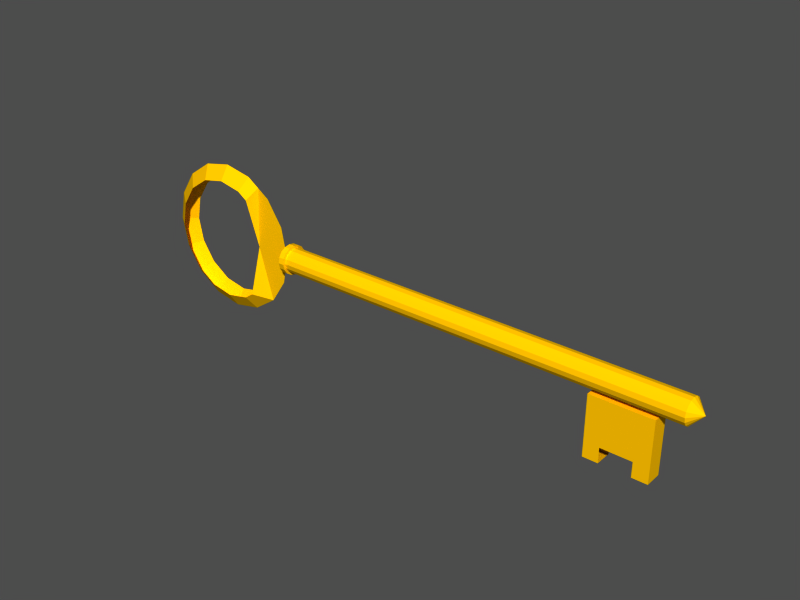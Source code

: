 # Source: model.blend  (saved by Blender 2.41.0; exported with 4.5.12 LTS)
import bpy
from mathutils import Matrix  # noqa: F401  (used for matrix-valued properties, if any)

bpy.ops.wm.read_factory_settings(use_empty=True)
scene = bpy.context.scene
scene.name = 'Scene'

# ---- collections
col_collection_1 = bpy.data.collections.new('Collection 1'); scene.collection.children.link(col_collection_1)

# ---- materials (node trees are filled in below, after node groups)
mat_material_002 = bpy.data.materials.new('Material.002')
mat_material_002.alpha_threshold = 0.0
mat_material_002.preview_render_type = 'FLAT'
mat_material_002.diffuse_color = (1.0, 0.7494, 0.0, 1.0)
mat_material_002.roughness = 0.5
mat_material_002.specular_intensity = 1.639
mat_material_002.line_color = (0.0, 0.0, 0.0, 1.0)

# ---- material node trees

# ---- meshes
me_key = bpy.data.meshes.new('KEY')
me_key.from_pydata([(-0.2254, 0.2933, -0.2933), (-0.2254, 0.1588, -0.3833), (-0.2254, 1.866e-07, -0.4148), (-0.2254, -0.1588, -0.3833), (-0.2254, -0.2933, -0.2933), (-0.22, -0.3833, -0.1588), (-0.2107, -0.4148, -2.662e-07), (-0.22, -0.3833, 0.1588), (-0.2254, -0.2933, 0.2933), (-0.2254, -0.1588, 0.3833), (-0.2254, 1.471e-07, 0.4148), (-0.2254, 0.1588, 0.3833), (-0.2254, 0.2933, 0.2933), (-0.22, 0.3833, 0.1588), (-0.2107, 0.4148, -4.112e-07), (-0.22, 0.3833, -0.1588), (0.2933, 0.2933, -0.2933), (0.2933, 0.1588, -0.3833), (0.2933, -3.31e-07, -0.4148), (0.2933, -0.1588, -0.3833), (0.2933, -0.2933, -0.2933), (0.2933, -0.3833, -0.1588), (0.2933, -0.4148, 5.976e-07), (0.2933, -0.3833, 0.1588), (0.2933, -0.2933, 0.2933), (0.2933, -0.1588, 0.3833), (0.2933, 1.209e-06, 0.4148), (0.2933, 0.1588, 0.3833), (0.2933, 0.2933, 0.2933), (0.2933, 0.3833, 0.1588), (0.2933, 0.4148, -1.473e-06), (0.2933, 0.3833, -0.1588), (-0.167, 1.734e-07, -1.722e-07), (13.98, 1.734e-07, -1.722e-07), (13.62, 0.3833, -0.1588), (13.62, 0.4148, -1.473e-06), (13.62, 0.3833, 0.1588), (13.62, 0.2933, 0.2933), (13.62, 0.1588, 0.3833), (13.62, 1.209e-06, 0.4148), (13.62, -0.1588, 0.3833), (13.62, -0.2933, 0.2933), (13.62, -0.3833, 0.1588), (13.62, -0.4148, 5.976e-07), (13.62, -0.3833, -0.1588), (13.62, -0.2933, -0.2933), (13.62, -0.1588, -0.3833), (13.62, -3.31e-07, -0.4148), (13.62, 0.1588, -0.3833), (13.62, 0.2933, -0.2933), (-0.4179, 0.3512, -0.3512), (-0.4164, 0.1901, -0.4588), (-0.4164, 1.75e-07, -0.4966), (-0.4164, -0.1901, -0.4588), (-0.4179, -0.3512, -0.3512), (-0.4096, -0.4588, -0.1901), (-0.4058, -0.4966, -2.706e-07), (-0.4096, -0.4588, 0.1901), (-0.4179, -0.3512, 0.3512), (-0.4165, -0.1901, 0.4588), (-0.4165, 1.277e-07, 0.4966), (-0.4165, 0.1901, 0.4588), (-0.4179, 0.3512, 0.3512), (-0.4096, 0.4588, 0.1901), (-0.4058, 0.4966, -4.443e-07), (-0.4096, 0.4588, -0.1901), (-0.2187, 0.3512, -0.3512), (-0.2187, 0.1901, -0.4588), (-0.2187, -4.447e-07, -0.4966), (-0.2187, -0.1901, -0.4588), (-0.2187, -0.3512, -0.3512), (-0.1986, -0.4588, -0.1901), (-0.1886, -0.4966, 7.635e-07), (-0.1987, -0.4588, 0.1901), (-0.2188, -0.3512, 0.3512), (-0.2188, -0.1901, 0.4588), (-0.2188, 1.399e-06, 0.4966), (-0.2188, 0.1901, 0.4588), (-0.2188, 0.3512, 0.3512), (-0.1986, 0.4588, 0.1901), (-0.1886, 0.4966, -1.715e-06), (-0.1986, 0.4588, -0.1901), (-0.6406, 1.592e-07, -1.581e-07), (-0.148, 1.592e-07, -1.581e-07), (-1.796, 0.00273, 0.01605), (-2.304, -1.901, -0.3216), (-3.091, -2.057, -0.3216), (-3.879, -1.901, -0.3216), (-4.546, -1.455, -0.3216), (-4.992, -0.7872, -0.3216), (-5.148, -1.571e-05, -0.3216), (-4.992, 0.7872, -0.3216), (-4.546, 1.455, -0.3216), (-3.879, 1.901, -0.3216), (-3.091, 2.057, -0.3216), (-2.304, 1.9, -0.3216), (-2.304, -1.901, 0.3214), (-3.091, -2.057, 0.3214), (-3.879, -1.901, 0.3214), (-4.546, -1.455, 0.3214), (-4.992, -0.7872, 0.3214), (-5.148, -1.039e-05, 0.3214), (-4.992, 0.7872, 0.3214), (-4.546, 1.455, 0.3214), (-3.879, 1.901, 0.3214), (-3.091, 2.057, 0.3214), (-2.304, 1.9, 0.3214), (-0.7397, 0.9741, -9.075e-05), (-1.292, 1.8, -9.064e-05), (-0.546, -1.748e-05, -9.08e-05), (-0.7397, -0.9741, -9.086e-05), (-1.292, -1.8, -9.096e-05), (-1.97, -1.678, -0.3216), (-2.117, -2.352, -9.096e-05), (-1.97, -1.678, 0.3214), (-2.698, -1.979, -0.3216), (-3.091, -2.545, -9.096e-05), (-2.698, -1.979, 0.3214), (-3.485, -1.979, -0.3216), (-4.065, -2.352, -9.096e-05), (-3.485, -1.979, 0.3214), (-4.212, -1.678, -0.3216), (-4.891, -1.8, -9.096e-05), (-4.212, -1.678, 0.3214), (-4.769, -1.121, -0.3216), (-5.443, -0.9741, -9.086e-05), (-4.769, -1.121, 0.3214), (-5.07, -0.3936, -0.3216), (-5.637, -1.249e-05, -9.08e-05), (-5.07, -0.3936, 0.3214), (-5.07, 0.3936, -0.3216), (-5.443, 0.9741, -9.075e-05), (-5.07, 0.3936, 0.3214), (-4.769, 1.121, -0.3216), (-4.891, 1.8, -9.064e-05), (-4.769, 1.121, 0.3214), (-4.212, 1.678, -0.3216), (-4.065, 2.352, -9.064e-05), (-4.212, 1.678, 0.3214), (-3.485, 1.979, -0.3216), (-3.091, 2.545, -9.064e-05), (-3.485, 1.979, 0.3214), (-2.698, 1.979, -0.3216), (-2.117, 2.352, -9.064e-05), (-2.698, 1.979, 0.3214), (-1.97, 1.678, -0.3216), (-1.97, 1.678, 0.3214), (-1.016, 1.387, -9.07e-05), (-0.6429, 0.487, -9.078e-05), (-0.6429, -0.4871, -9.083e-05), (-1.016, -1.387, -9.091e-05), (-1.704, -2.076, -9.096e-05), (-2.604, -2.449, -9.096e-05), (-3.578, -2.449, -9.096e-05), (-4.478, -2.076, -9.096e-05), (-5.167, -1.387, -9.091e-05), (-5.54, -0.487, -9.083e-05), (-5.54, 0.487, -9.078e-05), (-5.167, 1.387, -9.07e-05), (-4.478, 2.076, -9.064e-05), (-3.578, 2.448, -9.064e-05), (-2.604, 2.448, -9.064e-05), (-1.704, 2.076, -9.064e-05), (12.82, -0.4656, -0.2736), (12.82, -2.466, -0.2736), (10.82, -2.466, -0.2736), (10.82, -0.4656, -0.2736), (12.82, -0.4656, 0.2916), (12.82, -2.466, 0.2916), (10.82, -2.466, 0.2916), (10.82, -0.4656, 0.2916), (12.82, -1.466, -0.2736), (11.82, -0.4656, -0.2736), (10.82, -1.466, -0.2736), (12.82, -1.466, 0.2916), (10.82, -1.466, 0.2916), (11.82, -0.4656, 0.2916), (12.82, -2.466, 0.008968), (12.82, -0.4656, 0.008968), (10.82, -2.466, 0.008968), (10.82, -0.4656, 0.008968), (11.82, -1.466, -0.2736), (11.82, -1.466, 0.2916), (12.82, -1.466, 0.008968), (10.82, -1.466, 0.008968), (11.82, -0.4656, 0.008968), (11.32, -2.466, -0.2736), (12.32, -2.466, -0.2736), (12.82, -1.966, -0.2736), (10.82, -1.966, -0.2736), (12.82, -1.966, 0.2916), (12.32, -2.466, 0.2916), (11.32, -2.466, 0.2916), (10.82, -1.966, 0.2916), (12.82, -2.466, -0.1323), (12.82, -2.466, 0.1503), (10.82, -2.466, -0.1323), (10.82, -2.466, 0.1503), (11.32, -1.466, -0.2736), (11.82, -1.966, -0.2736), (12.32, -1.466, -0.2736), (11.32, -1.466, 0.2916), (12.32, -1.466, 0.2916), (11.82, -1.966, 0.2916), (12.82, -1.466, 0.1503), (12.82, -1.466, -0.1323), (12.82, -1.966, 0.008968), (12.32, -2.466, 0.008968), (11.32, -2.466, 0.008968), (10.82, -1.466, 0.1503), (10.82, -1.966, 0.008968), (10.82, -1.466, -0.1323), (11.32, -1.966, -0.2736), (12.32, -1.966, -0.2736), (11.32, -1.966, 0.2916), (12.32, -1.966, 0.2916), (12.82, -1.966, 0.1503), (12.82, -1.966, -0.1323), (12.32, -2.466, 0.1503), (12.32, -2.466, -0.1323), (11.32, -2.466, 0.1503), (11.32, -2.466, -0.1323), (10.82, -1.966, 0.1503), (10.82, -1.966, -0.1323)], [], [(32, 0, 1), (32, 1, 2), (32, 2, 3), (32, 3, 4), (32, 4, 5), (32, 5, 6), (32, 6, 7), (32, 7, 8), (32, 8, 9), (32, 9, 10), (32, 10, 11), (32, 11, 12), (32, 12, 13), (32, 13, 14), (32, 14, 15), (15, 0, 32), (0, 16, 17, 1), (1, 17, 18, 2), (2, 18, 19, 3), (3, 19, 20, 4), (4, 20, 21, 5), (5, 21, 22, 6), (6, 22, 23, 7), (7, 23, 24, 8), (8, 24, 25, 9), (9, 25, 26, 10), (10, 26, 27, 11), (11, 27, 28, 12), (12, 28, 29, 13), (13, 29, 30, 14), (14, 30, 31, 15), (16, 0, 15, 31), (16, 31, 34, 49), (31, 30, 35, 34), (30, 29, 36, 35), (29, 28, 37, 36), (28, 27, 38, 37), (27, 26, 39, 38), (26, 25, 40, 39), (25, 24, 41, 40), (24, 23, 42, 41), (23, 22, 43, 42), (22, 21, 44, 43), (21, 20, 45, 44), (20, 19, 46, 45), (19, 18, 47, 46), (18, 17, 48, 47), (17, 16, 49, 48), (33, 48, 49), (33, 47, 48), (33, 46, 47), (33, 45, 46), (33, 44, 45), (33, 43, 44), (33, 42, 43), (33, 41, 42), (33, 40, 41), (33, 39, 40), (33, 38, 39), (33, 37, 38), (33, 36, 37), (33, 35, 36), (33, 34, 35), (33, 49, 34), (82, 50, 51), (83, 67, 66), (82, 51, 52), (83, 68, 67), (82, 52, 53), (83, 69, 68), (82, 53, 54), (83, 70, 69), (82, 54, 55), (83, 71, 70), (82, 55, 56), (83, 72, 71), (82, 56, 57), (83, 73, 72), (82, 57, 58), (83, 74, 73), (82, 58, 59), (83, 75, 74), (82, 59, 60), (83, 76, 75), (82, 60, 61), (83, 77, 76), (82, 61, 62), (83, 78, 77), (82, 62, 63), (83, 79, 78), (82, 63, 64), (83, 80, 79), (82, 64, 65), (83, 81, 80), (82, 65, 50), (83, 66, 81), (50, 66, 67, 51), (51, 67, 68, 52), (52, 68, 69, 53), (53, 69, 70, 54), (54, 70, 71, 55), (55, 71, 72, 56), (56, 72, 73, 57), (57, 73, 74, 58), (58, 74, 75, 59), (59, 75, 76, 60), (60, 76, 77, 61), (61, 77, 78, 62), (62, 78, 79, 63), (63, 79, 80, 64), (64, 80, 81, 65), (65, 81, 66, 50), (108, 84, 147), (147, 84, 107), (107, 84, 148), (148, 84, 109), (109, 84, 149), (149, 84, 110), (110, 84, 150), (150, 84, 111), (111, 84, 114, 151), (84, 111, 151, 112), (151, 114, 96, 113), (112, 151, 113, 85), (113, 96, 117, 152), (85, 113, 152, 115), (152, 117, 97, 116), (115, 152, 116, 86), (116, 97, 120, 153), (86, 116, 153, 118), (153, 120, 98, 119), (118, 153, 119, 87), (119, 98, 123, 154), (87, 119, 154, 121), (154, 123, 99, 122), (121, 154, 122, 88), (122, 99, 126, 155), (88, 122, 155, 124), (155, 126, 100, 125), (124, 155, 125, 89), (125, 100, 129, 156), (89, 125, 156, 127), (156, 129, 101, 128), (127, 156, 128, 90), (128, 101, 132, 157), (90, 128, 157, 130), (157, 132, 102, 131), (130, 157, 131, 91), (131, 102, 135, 158), (91, 131, 158, 133), (158, 135, 103, 134), (133, 158, 134, 92), (134, 103, 138, 159), (92, 134, 159, 136), (159, 138, 104, 137), (136, 159, 137, 93), (137, 104, 141, 160), (93, 137, 160, 139), (160, 141, 105, 140), (139, 160, 140, 94), (140, 105, 144, 161), (94, 140, 161, 142), (161, 144, 106, 143), (142, 161, 143, 95), (143, 106, 146, 162), (95, 143, 162, 145), (162, 146, 84, 108), (145, 162, 108, 84), (180, 170, 176, 185), (166, 180, 185, 172), (185, 176, 167, 178), (172, 185, 178, 163), (198, 166, 172), (181, 198, 172), (198, 173, 166), (189, 173, 198, 212), (165, 189, 212, 186), (212, 198, 181, 199), (200, 172, 163), (171, 200, 163), (200, 181, 172), (199, 181, 200, 213), (213, 200, 171, 188), (187, 213, 188, 164), (201, 176, 170), (175, 201, 170), (201, 182, 176), (202, 167, 176), (182, 202, 176), (202, 174, 167), (201, 175, 193, 214), (182, 201, 214, 203), (214, 193, 169, 192), (202, 182, 203, 215), (174, 202, 215, 190), (190, 215, 191, 168), (204, 178, 167), (174, 204, 167), (204, 183, 178), (205, 163, 178), (183, 205, 178), (205, 171, 163), (204, 174, 190, 216), (183, 204, 216, 206), (216, 190, 168, 195), (206, 216, 195, 177), (205, 183, 206, 217), (171, 205, 217, 188), (217, 206, 177, 194), (188, 217, 194, 164), (195, 168, 191, 218), (177, 195, 218, 207), (194, 177, 207, 219), (164, 194, 219, 187), (220, 192, 169, 197), (208, 220, 197, 179), (221, 208, 179, 196), (186, 221, 196, 165), (197, 169, 193, 222), (179, 197, 222, 210), (222, 193, 175, 209), (210, 222, 209, 184), (196, 179, 210, 223), (165, 196, 223, 189), (223, 210, 184, 211), (189, 223, 211, 173), (209, 170, 180), (184, 209, 180), (209, 175, 170), (211, 180, 166), (173, 211, 166), (211, 184, 180)])
me_key.materials.append(mat_material_002)
me_key.use_remesh_preserve_volume = False
me_key.use_remesh_preserve_attributes = False
me_key.use_mirror_vertex_groups = False
me_key.update()

# ---- objects
ob_key_0 = bpy.data.objects.new('Key_0', me_key)

# ---- transforms, parenting, visibility, modifiers, constraints
ob_key_0.location = (-0.6457, -0.03781, 0.5417)
ob_key_0.rotation_euler = (1.571, -0.0, -0.0)
ob_key_0.scale = (0.1654, 0.1654, 0.1654)
ob_key_0.lock_rotations_4d = False
ob_key_0.empty_display_type = 'ARROWS'
ob_key_0.color = (0.0, 0.0, 0.0, 1.0)
ob_key_0.lineart.crease_threshold = 0.0

# ---- collection membership
col_collection_1.objects.link(ob_key_0)

# ---- scene / render settings (as saved in the file)
scene.frame_start = 1; scene.frame_end = 250; scene.frame_set(140)
scene.render.engine = 'BLENDER_EEVEE_NEXT'
scene.render.image_settings.file_format = 'JPEG'
scene.render.image_settings.color_mode = 'RGB'
scene.render.image_settings.compression = 90
scene.render.resolution_x = 800
scene.render.resolution_y = 600
scene.render.resolution_percentage = 25
scene.render.pixel_aspect_x = 100.0
scene.render.pixel_aspect_y = 100.0
scene.render.fps = 25
scene.render.dither_intensity = 0.0
scene.render.use_compositing = False
scene.render.use_sequencer = False
scene.render.bake_bias = 0.0
scene.render.use_stamp_time = False
scene.render.use_stamp_date = False
scene.render.use_stamp_frame = False
scene.render.use_stamp_camera = False
scene.render.use_stamp_scene = False
scene.render.use_stamp_filename = False
scene.render.use_stamp_render_time = False
scene.render.stamp_font_size = 0
scene.cycles.use_denoising = False
scene.cycles.samples = 10
scene.cycles.sampling_pattern = 'TABULATED_SOBOL'
scene.cycles.light_sampling_threshold = 0.0
scene.cycles.use_adaptive_sampling = False
scene.cycles.use_light_tree = False
scene.cycles.blur_glossy = 0.0
scene.cycles.volume_bounces = 1
scene.cycles.pixel_filter_type = 'GAUSSIAN'
scene.cycles.sample_clamp_indirect = 0.0
scene.view_settings.view_transform = 'Raw'
bpy.context.view_layer.update()

# ---- added for rendering (the .blend has no active camera and no usable light): camera, sun + grey world if the file has none
cam_auto = bpy.data.cameras.new('AutoCamera')
cam_auto.lens = 50.0
cam_auto.sensor_width = 36.0
cam_auto.clip_end = 1000.0
ob_auto_camera = bpy.data.objects.new('AutoCamera', cam_auto)
scene.collection.objects.link(ob_auto_camera)
ob_auto_camera.location = (3.14982, -3.76424, 3.026)
ob_auto_camera.rotation_euler = (1.09748, -7.21219e-08, 0.694738)
scene.camera = ob_auto_camera
light_auto_sun = bpy.data.lights.new('AutoSun', 'SUN')
light_auto_sun.energy = 3.0
light_auto_sun.angle = 0.0523599
ob_auto_sun = bpy.data.objects.new('AutoSun', light_auto_sun)
scene.collection.objects.link(ob_auto_sun)
ob_auto_sun.rotation_euler = (0.872665, 0.174533, 0.523599)
if scene.world is None:
    world_auto = bpy.data.worlds.new('AutoWorld')
    world_auto.color = (0.3, 0.3, 0.3)
    scene.world = world_auto
bpy.context.view_layer.update()

